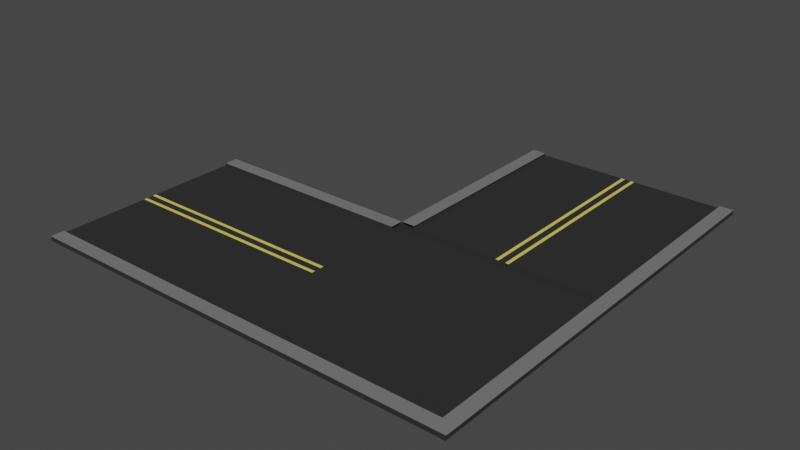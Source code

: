 # Source: r4.blend  (saved by Blender 2.91.10; exported with 4.5.12 LTS)
import bpy
from mathutils import Matrix  # noqa: F401  (used for matrix-valued properties, if any)

bpy.ops.wm.read_factory_settings(use_empty=True)
scene = bpy.context.scene
scene.name = 'Scene'

# ---- collections
col_collection = bpy.data.collections.new('Collection'); scene.collection.children.link(col_collection)

# ---- materials (node trees are filled in below, after node groups)
mat_material_001 = bpy.data.materials.new('Material.001')
mat_material_001.use_transparent_shadow = False
mat_material_002 = bpy.data.materials.new('Material.002')
mat_material_002.use_transparent_shadow = False
mat_material_003 = bpy.data.materials.new('Material.003')
mat_material_003.use_transparent_shadow = False

# ---- material node trees
mat_material_001.use_nodes = True; mat_material_001.node_tree.nodes.clear()
_N = mat_material_001.node_tree.nodes; _L = mat_material_001.node_tree.links
n0 = _N.new('ShaderNodeBsdfPrincipled'); n0.name = 'Principled BSDF'; n0.location = (10, 300)
n0.distribution = 'GGX'
n0.subsurface_method = 'BURLEY'
n0.inputs[0].default_value = (0.02772, 0.02772, 0.02772, 1.0)
n0.inputs[3].default_value = 1.45
n0.inputs[27].default_value = (0.0, 0.0, 0.0, 1.0)
n0.inputs[28].default_value = 1.0
n1 = _N.new('ShaderNodeOutputMaterial'); n1.name = 'Material Output'; n1.location = (300, 300)
_L.new(n0.outputs[0], n1.inputs[0])
n1.is_active_output = True
mat_material_002.use_nodes = True; mat_material_002.node_tree.nodes.clear()
_N = mat_material_002.node_tree.nodes; _L = mat_material_002.node_tree.links
n0 = _N.new('ShaderNodeBsdfPrincipled'); n0.name = 'Principled BSDF'; n0.location = (10, 300)
n0.distribution = 'GGX'
n0.subsurface_method = 'BURLEY'
n0.inputs[0].default_value = (0.1833, 0.1833, 0.1833, 1.0)
n0.inputs[3].default_value = 1.45
n0.inputs[27].default_value = (0.0, 0.0, 0.0, 1.0)
n0.inputs[28].default_value = 1.0
n1 = _N.new('ShaderNodeOutputMaterial'); n1.name = 'Material Output'; n1.location = (300, 300)
_L.new(n0.outputs[0], n1.inputs[0])
n1.is_active_output = True
mat_material_003.use_nodes = True; mat_material_003.node_tree.nodes.clear()
_N = mat_material_003.node_tree.nodes; _L = mat_material_003.node_tree.links
n0 = _N.new('ShaderNodeBsdfPrincipled'); n0.name = 'Principled BSDF'; n0.location = (10, 300)
n0.distribution = 'GGX'
n0.subsurface_method = 'BURLEY'
n0.inputs[0].default_value = (0.8, 0.6866, 0.1193, 1.0)
n0.inputs[3].default_value = 1.45
n0.inputs[27].default_value = (0.0, 0.0, 0.0, 1.0)
n0.inputs[28].default_value = 1.0
n1 = _N.new('ShaderNodeOutputMaterial'); n1.name = 'Material Output'; n1.location = (300, 300)
_L.new(n0.outputs[0], n1.inputs[0])
n1.is_active_output = True

# ---- world
world_world = bpy.data.worlds.new('World'); scene.world = world_world
world_world.use_nodes = True; world_world.node_tree.nodes.clear()
_N = world_world.node_tree.nodes; _L = world_world.node_tree.links
n0 = _N.new('ShaderNodeOutputWorld'); n0.name = 'World Output'; n0.location = (300, 300)
n1 = _N.new('ShaderNodeBackground'); n1.name = 'Background'; n1.location = (10, 300)
n1.inputs[0].default_value = (0.05088, 0.05088, 0.05088, 1.0)
_L.new(n1.outputs[0], n0.inputs[0])
n0.is_active_output = True
world_world.color = (0.05088, 0.05088, 0.05088)
world_world.use_sun_shadow = False
world_world.sun_shadow_jitter_overblur = 0.0

# ---- meshes
me_cube_001 = bpy.data.meshes.new('Cube.001')
me_cube_001.from_pydata([(-1.0, 2.943, -0.01), (-1.0, 2.943, 0.01), (1.0, 2.943, -0.01), (1.0, 2.943, 0.01), (0.875, 2.943, -0.01), (0.75, 2.943, -0.01), (0.625, 2.943, -0.01), (0.5, 2.943, -0.01), (0.375, 2.943, -0.01), (0.25, 2.943, -0.01), (0.125, 2.943, -0.01), (0.0, 2.943, -0.01), (-0.125, 2.943, -0.01), (-0.25, 2.943, -0.01), (-0.375, 2.943, -0.01), (-0.5, 2.943, -0.01), (-0.625, 2.943, -0.01), (-0.75, 2.943, -0.01), (-0.875, 2.943, -0.01), (-0.875, 2.943, 0.01), (-0.75, 2.943, 0.01), (-0.625, 2.943, 0.01), (-0.5, 2.943, 0.01), (-0.375, 2.943, 0.01), (-0.25, 2.943, 0.01), (-0.125, 2.943, 0.01), (0.0, 2.943, 0.01), (0.125, 2.943, 0.01), (0.25, 2.943, 0.01), (0.375, 2.943, 0.01), (0.5, 2.943, 0.01), (0.625, 2.943, 0.01), (0.75, 2.943, 0.01), (0.875, 2.943, 0.01), (0.0625, 2.943, -0.01), (0.0625, 2.943, 0.01), (0.03125, 2.943, -0.01), (0.03125, 2.943, 0.01), (-0.0625, 2.943, -0.01), (-0.0625, 2.943, 0.01), (-0.03125, 2.943, 0.01), (-0.03125, 2.943, -0.01), (-1.0, 2.943, 0.03), (0.875, 2.943, 0.03), (1.0, 2.943, 0.03), (-0.875, 2.943, 0.03), (0.875, -0.9914, 0.01), (0.875, -0.9914, 0.03), (-1.0, 0.9999, 0.01), (1.0, 0.9999, -0.01), (-1.0, 0.9999, 0.03), (-1.0, 0.9999, -0.01), (1.0, 0.9999, 0.01), (0.875, 0.9999, 0.01), (0.75, 0.9999, 0.01), (0.625, 0.9999, 0.01), (0.5, 0.9999, 0.01), (0.375, 0.9999, 0.01), (0.25, 0.9999, 0.01), (0.125, 0.9999, 0.01), (0.0, 0.9999, 0.01), (-0.125, 0.9999, 0.01), (-0.25, 0.9999, 0.01), (-0.375, 0.9999, 0.01), (-0.5, 0.9999, 0.01), (-0.625, 0.9999, 0.01), (-0.75, 0.9999, 0.01), (-0.875, 0.9999, 0.01), (-0.875, 0.9999, -0.01), (-0.75, 0.9999, -0.01), (-0.625, 0.9999, -0.01), (-0.5, 0.9999, -0.01), (-0.375, 0.9999, -0.01), (-0.25, 0.9999, -0.01), (-0.125, 0.9999, -0.01), (0.0, 0.9999, -0.01), (0.125, 0.9999, -0.01), (0.25, 0.9999, -0.01), (0.375, 0.9999, -0.01), (0.5, 0.9999, -0.01), (0.625, 0.9999, -0.01), (0.75, 0.9999, -0.01), (0.875, 0.9999, -0.01), (0.0625, 0.9999, -0.01), (0.0625, 0.9999, 0.01), (0.03125, 0.9999, -0.01), (0.03125, 0.9999, 0.01), (-0.0625, 0.9999, -0.01), (-0.0625, 0.9999, 0.01), (-0.03125, 0.9999, 0.01), (-0.03125, 0.9999, -0.01), (1.0, -0.9902, 0.03), (0.875, -0.9902, 0.03), (-0.875, 0.9999, 0.03), (0.875, 0.9535, 0.01), (0.875, 0.9535, 0.03)], [], [(51, 48, 1, 0), (4, 33, 3, 2), (0, 1, 19, 18), (18, 19, 20, 17), (17, 20, 21, 16), (16, 21, 22, 15), (15, 22, 23, 14), (14, 23, 24, 13), (13, 24, 25, 12), (41, 40, 26, 11), (34, 35, 27, 10), (10, 27, 28, 9), (9, 28, 29, 8), (8, 29, 30, 7), (7, 30, 31, 6), (6, 31, 32, 5), (5, 32, 33, 4), (36, 37, 35, 34), (11, 26, 37, 36), (12, 25, 39, 38), (38, 39, 40, 41), (67, 19, 45, 93), (19, 1, 42, 45), (3, 33, 43, 44), (52, 3, 44, 91), (2, 3, 52, 49), (4, 2, 49, 82), (33, 53, 92, 43), (33, 32, 54, 53), (32, 31, 55, 54), (31, 30, 56, 55), (30, 29, 57, 56), (29, 28, 58, 57), (28, 27, 59, 58), (37, 26, 60, 86), (39, 25, 61, 88), (25, 24, 62, 61), (24, 23, 63, 62), (23, 22, 64, 63), (22, 21, 65, 64), (21, 20, 66, 65), (20, 19, 67, 66), (0, 18, 68, 51), (18, 17, 69, 68), (17, 16, 70, 69), (16, 15, 71, 70), (15, 14, 72, 71), (14, 13, 73, 72), (13, 12, 74, 73), (41, 11, 75, 90), (34, 10, 76, 83), (10, 9, 77, 76), (9, 8, 78, 77), (8, 7, 79, 78), (7, 6, 80, 79), (6, 5, 81, 80), (5, 4, 82, 81), (36, 34, 83, 85), (27, 35, 84, 59), (11, 36, 85, 75), (35, 37, 86, 84), (12, 38, 87, 74), (40, 39, 88, 89), (26, 40, 89, 60), (38, 41, 90, 87), (45, 42, 50, 93), (44, 43, 92, 91), (1, 48, 50, 42), (46, 47, 95, 94)])
me_cube_001.polygons.foreach_set('material_index', [0, 0, 0, 0, 0, 0, 0, 0, 0, 0, 0, 0, 0, 0, 0, 0, 0, 0, 0, 0, 0, 0, 0, 0, 0, 0, 0, 0, 0, 0, 0, 0, 0, 0, 0, 0, 0, 0, 0, 0, 0, 0, 0, 0, 0, 0, 0, 0, 0, 0, 0, 0, 0, 0, 0, 0, 0, 0, 0, 0, 2, 0, 2, 0, 0, 1, 1, 0, 0])
_uv = me_cube_001.uv_layers.new(name='UVMap')
_uv.uv.foreach_set('vector', [0.375, 0.1682, 0.625, 0.1682, 0.625, 0.25, 0.375, 0.25, 0.375, 0.4844, 0.625, 0.4844, 0.625, 0.5, 0.375, 0.5, 0.375, 0.25, 0.625, 0.25, 0.625, 0.2656, 0.375, 0.2656, 0.375, 0.2656, 0.625, 0.2656, 0.625, 0.2812, 0.375, 0.2812, 0.375, 0.2812, 0.625, 0.2812, 0.625, 0.2969, 0.375, 0.2969, 0.375, 0.2969, 0.625, 0.2969, 0.625, 0.3125, 0.375, 0.3125, 0.375, 0.3125, 0.625, 0.3125, 0.625, 0.3281, 0.375, 0.3281, 0.375, 0.3281, 0.625, 0.3281, 0.625, 0.3438, 0.375, 0.3438, 0.375, 0.3438, 0.625, 0.3438, 0.625, 0.3594, 0.375, 0.3594, 0.375, 0.3711, 0.625, 0.3711, 0.625, 0.375, 0.375, 0.375, 0.375, 0.3828, 0.625, 0.3828, 0.625, 0.3906, 0.375, 0.3906, 0.375, 0.3906, 0.625, 0.3906, 0.625, 0.4062, 0.375, 0.4063, 0.375, 0.4063, 0.625, 0.4062, 0.625, 0.4219, 0.375, 0.4219, 0.375, 0.4219, 0.625, 0.4219, 0.625, 0.4375, 0.375, 0.4375, 0.375, 0.4375, 0.625, 0.4375, 0.625, 0.4531, 0.375, 0.4531, 0.375, 0.4531, 0.625, 0.4531, 0.625, 0.4688, 0.375, 0.4688, 0.375, 0.4688, 0.625, 0.4688, 0.625, 0.4844, 0.375, 0.4844, 0.375, 0.3789, 0.625, 0.3789, 0.625, 0.3828, 0.375, 0.3828, 0.375, 0.375, 0.625, 0.375, 0.625, 0.3789, 0.375, 0.3789, 0.375, 0.3594, 0.625, 0.3594, 0.625, 0.3672, 0.375, 0.3672, 0.375, 0.3672, 0.625, 0.3672, 0.625, 0.3711, 0.375, 0.3711, 0.8594, 0.5818, 0.8594, 0.5, 0.8594, 0.5, 0.8594, 0.5818, 0.625, 0.2656, 0.625, 0.25, 0.625, 0.25, 0.625, 0.2656, 0.625, 0.5, 0.625, 0.4844, 0.625, 0.4844, 0.625, 0.5, 0.625, 0.5818, 0.625, 0.5, 0.625, 0.5, 0.625, 0.5818, 0.375, 0.5, 0.625, 0.5, 0.625, 0.5818, 0.375, 0.5818, 0.3594, 0.5, 0.375, 0.5, 0.375, 0.5818, 0.3594, 0.5818, 0.6406, 0.5, 0.6406, 0.5818, 0.6406, 0.5818, 0.6406, 0.5, 0.6406, 0.5, 0.6562, 0.5, 0.6562, 0.5818, 0.6406, 0.5818, 0.6562, 0.5, 0.6719, 0.5, 0.6719, 0.5818, 0.6562, 0.5818, 0.6719, 0.5, 0.6875, 0.5, 0.6875, 0.5818, 0.6719, 0.5818, 0.6875, 0.5, 0.7031, 0.5, 0.7031, 0.5818, 0.6875, 0.5818, 0.7031, 0.5, 0.7188, 0.5, 0.7188, 0.5818, 0.7031, 0.5818, 0.7188, 0.5, 0.7344, 0.5, 0.7344, 0.5818, 0.7188, 0.5818, 0.7461, 0.5, 0.75, 0.5, 0.75, 0.5818, 0.7461, 0.5818, 0.7578, 0.5, 0.7656, 0.5, 0.7656, 0.5818, 0.7578, 0.5818, 0.7656, 0.5, 0.7812, 0.5, 0.7812, 0.5818, 0.7656, 0.5818, 0.7812, 0.5, 0.7969, 0.5, 0.7969, 0.5818, 0.7812, 0.5818, 0.7969, 0.5, 0.8125, 0.5, 0.8125, 0.5818, 0.7969, 0.5818, 0.8125, 0.5, 0.8281, 0.5, 0.8281, 0.5818, 0.8125, 0.5818, 0.8281, 0.5, 0.8438, 0.5, 0.8438, 0.5818, 0.8281, 0.5818, 0.8438, 0.5, 0.8594, 0.5, 0.8594, 0.5818, 0.8438, 0.5818, 0.125, 0.5, 0.1406, 0.5, 0.1406, 0.5818, 0.125, 0.5818, 0.1406, 0.5, 0.1562, 0.5, 0.1562, 0.5818, 0.1406, 0.5818, 0.1562, 0.5, 0.1719, 0.5, 0.1719, 0.5818, 0.1562, 0.5818, 0.1719, 0.5, 0.1875, 0.5, 0.1875, 0.5818, 0.1719, 0.5818, 0.1875, 0.5, 0.2031, 0.5, 0.2031, 0.5818, 0.1875, 0.5818, 0.2031, 0.5, 0.2187, 0.5, 0.2187, 0.5818, 0.2031, 0.5818, 0.2187, 0.5, 0.2344, 0.5, 0.2344, 0.5818, 0.2187, 0.5818, 0.2461, 0.5, 0.25, 0.5, 0.25, 0.5818, 0.2461, 0.5818, 0.2578, 0.5, 0.2656, 0.5, 0.2656, 0.5818, 0.2578, 0.5818, 0.2656, 0.5, 0.2812, 0.5, 0.2812, 0.5818, 0.2656, 0.5818, 0.2812, 0.5, 0.2969, 0.5, 0.2969, 0.5818, 0.2812, 0.5818, 0.2969, 0.5, 0.3125, 0.5, 0.3125, 0.5818, 0.2969, 0.5818, 0.3125, 0.5, 0.3281, 0.5, 0.3281, 0.5818, 0.3125, 0.5818, 0.3281, 0.5, 0.3438, 0.5, 0.3438, 0.5818, 0.3281, 0.5818, 0.3438, 0.5, 0.3594, 0.5, 0.3594, 0.5818, 0.3438, 0.5818, 0.2539, 0.5, 0.2578, 0.5, 0.2578, 0.5818, 0.2539, 0.5818, 0.7344, 0.5, 0.7422, 0.5, 0.7422, 0.5818, 0.7344, 0.5818, 0.25, 0.5, 0.2539, 0.5, 0.2539, 0.5818, 0.25, 0.5818, 0.7422, 0.5, 0.7461, 0.5, 0.7461, 0.5818, 0.7422, 0.5818, 0.2344, 0.5, 0.2422, 0.5, 0.2422, 0.5818, 0.2344, 0.5818, 0.7539, 0.5, 0.7578, 0.5, 0.7578, 0.5818, 0.7539, 0.5818, 0.75, 0.5, 0.7539, 0.5, 0.7539, 0.5818, 0.75, 0.5818, 0.2422, 0.5, 0.2461, 0.5, 0.2461, 0.5818, 0.2422, 0.5818, 0.8594, 0.5, 0.875, 0.5, 0.875, 0.5818, 0.8594, 0.5818, 0.625, 0.5, 0.6406, 0.5, 0.6406, 0.5818, 0.625, 0.5818, 0.625, 0.25, 0.625, 0.1682, 0.625, 0.1682, 0.625, 0.25, 0.6406, 0.6656, 0.6406, 0.6656, 0.6406, 0.6656, 0.6406, 0.6656])
me_cube_001.materials.append(mat_material_001)
me_cube_001.materials.append(mat_material_002)
me_cube_001.materials.append(mat_material_003)
me_cube_001.use_remesh_fix_poles = True
me_cube_001.use_remesh_preserve_attributes = False
me_cube_001.use_mirror_vertex_groups = False
me_cube_001.update()
me_cube_002 = bpy.data.meshes.new('Cube.002')
me_cube_002.from_pydata([(-3.0, -1.0, -0.01), (-3.0, -1.0, 0.01), (-3.0, 1.0, -0.01), (-3.0, 1.0, 0.01), (-3.0, 0.875, -0.01), (-3.0, 0.75, -0.01), (-3.0, 0.625, -0.01), (-3.0, 0.5, -0.01), (-3.0, 0.375, -0.01), (-3.0, 0.25, -0.01), (-3.0, 0.125, -0.01), (-3.0, -1.311e-07, -0.01), (-3.0, -0.125, -0.01), (-3.0, -0.25, -0.01), (-3.0, -0.375, -0.01), (-3.0, -0.5, -0.01), (-3.0, -0.625, -0.01), (-3.0, -0.75, -0.01), (-3.0, -0.875, -0.01), (-3.0, -0.875, 0.01), (-3.0, -0.75, 0.01), (-3.0, -0.625, 0.01), (-3.0, -0.5, 0.01), (-3.0, -0.375, 0.01), (-3.0, -0.25, 0.01), (-3.0, -0.125, 0.01), (-3.0, -1.311e-07, 0.01), (-3.0, 0.125, 0.01), (-3.0, 0.25, 0.01), (-3.0, 0.375, 0.01), (-3.0, 0.5, 0.01), (-3.0, 0.625, 0.01), (-3.0, 0.75, 0.01), (-3.0, 0.875, 0.01), (-3.0, 0.0625, -0.01), (-3.0, 0.0625, 0.01), (-3.0, 0.03125, -0.01), (-3.0, 0.03125, 0.01), (-3.0, -0.0625, -0.01), (-3.0, -0.0625, 0.01), (-3.0, -0.03125, 0.01), (-3.0, -0.03125, -0.01), (-3.0, -1.0, 0.03), (-3.0, 0.875, 0.03), (-3.0, 1.0, 0.03), (-3.0, -0.875, 0.03), (-1.006, -1.0, -0.01), (0.9963, -1.0, 0.01183), (-1.006, 1.0, -0.01), (-1.006, 1.0, 0.01), (-1.006, 0.875, 0.01), (-1.006, 0.75, 0.01), (-1.006, 0.625, 0.01), (-1.006, 0.5, 0.01), (-1.006, 0.375, 0.01), (-1.006, 0.25, 0.01), (-1.006, 0.125, 0.01), (-1.006, -4.396e-08, 0.01), (-1.006, -0.125, 0.01), (-1.006, -0.25, 0.01), (-1.006, -0.375, 0.01), (-1.006, -0.5, 0.01), (-1.006, -0.625, 0.01), (-1.006, -0.75, 0.01), (0.9963, -0.875, 0.01183), (-1.006, -0.875, -0.01), (-1.006, -0.75, -0.01), (-1.006, -0.625, -0.01), (-1.006, -0.5, -0.01), (-1.006, -0.375, -0.01), (-1.006, -0.25, -0.01), (-1.006, -0.125, -0.01), (-1.006, -4.396e-08, -0.01), (-1.006, 0.125, -0.01), (-1.006, 0.25, -0.01), (-1.006, 0.375, -0.01), (-1.006, 0.5, -0.01), (-1.006, 0.625, -0.01), (-1.006, 0.75, -0.01), (-1.006, 0.875, -0.01), (-1.006, 0.0625, -0.01), (-1.006, 0.0625, 0.01), (-1.006, 0.03125, -0.01), (-1.006, 0.03125, 0.01), (-1.006, -0.0625, -0.01), (-1.006, -0.0625, 0.01), (-1.006, -0.03125, 0.01), (-1.006, -0.03125, -0.01), (0.9963, -1.0, 0.03183), (-1.006, 1.0, 0.03), (-1.006, 0.875, 0.03), (0.9963, -0.875, 0.03183), (0.9972, -1.0, -0.01), (0.9972, 1.0, 0.01), (0.9972, 0.875, 0.01), (0.9972, 0.75, 0.01), (0.9972, 0.625, 0.01), (0.9972, 0.5, 0.01), (0.9972, 0.375, 0.01), (0.9972, 0.25, 0.01), (0.9972, 0.125, 0.01), (0.9972, 4.359e-08, 0.01), (0.9972, -0.125, 0.01), (0.9972, -0.25, 0.01), (0.9972, -0.375, 0.01), (0.9972, -0.5, 0.01), (0.9972, -0.625, 0.01), (0.9972, -0.75, 0.01), (0.9972, -0.875, 0.01), (0.9972, -0.875, -0.01), (0.9972, -0.75, -0.01), (0.9972, -0.625, -0.01), (0.9972, -0.5, -0.01), (0.9972, -0.375, -0.01), (0.9972, -0.25, -0.01), (0.9972, -0.125, -0.01), (0.9972, 4.359e-08, -0.01), (0.9972, 0.125, -0.01), (0.9972, 0.25, -0.01), (0.9972, 0.375, -0.01), (0.9972, 0.5, -0.01), (0.9972, 0.625, -0.01), (0.9972, 0.75, -0.01), (0.9972, 0.875, -0.01), (0.9972, 0.0625, -0.01), (0.9972, 0.0625, 0.01), (0.9972, 0.03125, -0.01), (0.9972, 0.03125, 0.01), (0.9972, -0.0625, -0.01), (0.9972, -0.0625, 0.01), (0.9972, -0.03125, 0.01), (0.9972, -0.03125, -0.01), (0.9972, -1.0, 0.01), (0.9972, 1.0, -0.01)], [], [(46, 47, 1, 0), (4, 33, 3, 2), (0, 1, 19, 18), (18, 19, 20, 17), (17, 20, 21, 16), (16, 21, 22, 15), (15, 22, 23, 14), (14, 23, 24, 13), (13, 24, 25, 12), (41, 40, 26, 11), (34, 35, 27, 10), (10, 27, 28, 9), (9, 28, 29, 8), (8, 29, 30, 7), (7, 30, 31, 6), (6, 31, 32, 5), (5, 32, 33, 4), (36, 37, 35, 34), (11, 26, 37, 36), (12, 25, 39, 38), (38, 39, 40, 41), (64, 19, 45, 91), (19, 1, 42, 45), (3, 33, 43, 44), (49, 3, 44, 89), (1, 47, 88, 42), (44, 43, 90, 89), (45, 42, 88, 91), (38, 41, 87, 84), (26, 40, 86, 57), (40, 39, 85, 86), (12, 38, 84, 71), (35, 37, 83, 81), (11, 36, 82, 72), (27, 35, 81, 56), (36, 34, 80, 82), (5, 4, 79, 78), (6, 5, 78, 77), (7, 6, 77, 76), (8, 7, 76, 75), (9, 8, 75, 74), (10, 9, 74, 73), (34, 10, 73, 80), (41, 11, 72, 87), (13, 12, 71, 70), (14, 13, 70, 69), (15, 14, 69, 68), (16, 15, 68, 67), (17, 16, 67, 66), (18, 17, 66, 65), (0, 18, 65, 46), (20, 19, 64, 63), (21, 20, 63, 62), (22, 21, 62, 61), (23, 22, 61, 60), (24, 23, 60, 59), (25, 24, 59, 58), (39, 25, 58, 85), (37, 26, 57, 83), (28, 27, 56, 55), (29, 28, 55, 54), (30, 29, 54, 53), (31, 30, 53, 52), (32, 31, 52, 51), (33, 32, 51, 50), (33, 50, 90, 43), (4, 2, 48, 79), (2, 3, 49, 48), (92, 132, 47, 46), (84, 87, 131, 128), (57, 86, 130, 101), (86, 85, 129, 130), (71, 84, 128, 115), (81, 83, 127, 125), (72, 82, 126, 116), (56, 81, 125, 100), (82, 80, 124, 126), (78, 79, 123, 122), (77, 78, 122, 121), (76, 77, 121, 120), (75, 76, 120, 119), (74, 75, 119, 118), (73, 74, 118, 117), (80, 73, 117, 124), (87, 72, 116, 131), (70, 71, 115, 114), (69, 70, 114, 113), (68, 69, 113, 112), (67, 68, 112, 111), (66, 67, 111, 110), (65, 66, 110, 109), (46, 65, 109, 92), (63, 64, 108, 107), (62, 63, 107, 106), (61, 62, 106, 105), (60, 61, 105, 104), (59, 60, 104, 103), (58, 59, 103, 102), (85, 58, 102, 129), (83, 57, 101, 127), (55, 56, 100, 99), (54, 55, 99, 98), (53, 54, 98, 97), (52, 53, 97, 96), (51, 52, 96, 95), (50, 51, 95, 94), (79, 48, 133, 123), (48, 49, 93, 133)])
me_cube_002.polygons.foreach_set('material_index', [0, 0, 0, 0, 0, 0, 0, 0, 0, 0, 0, 0, 0, 0, 0, 0, 0, 0, 0, 0, 0, 0, 0, 0, 0, 0, 1, 1, 0, 0, 2, 0, 2, 0, 0, 0, 0, 0, 0, 0, 0, 0, 0, 0, 0, 0, 0, 0, 0, 0, 0, 0, 0, 0, 0, 0, 0, 0, 0, 0, 0, 0, 0, 0, 0, 0, 0, 0, 0, 0, 0, 0, 0, 0, 0, 0, 0, 0, 0, 0, 0, 0, 0, 0, 0, 0, 0, 0, 0, 0, 0, 0, 0, 0, 0, 0, 0, 0, 0, 0, 0, 0, 0, 0, 0, 0, 0, 0])
_uv = me_cube_002.uv_layers.new(name='UVMap')
_uv.uv.foreach_set('vector', [0.375, 0.1669, 0.625, 0.1669, 0.625, 0.25, 0.375, 0.25, 0.375, 0.4844, 0.625, 0.4844, 0.625, 0.5, 0.375, 0.5, 0.375, 0.25, 0.625, 0.25, 0.625, 0.2656, 0.375, 0.2656, 0.375, 0.2656, 0.625, 0.2656, 0.625, 0.2812, 0.375, 0.2812, 0.375, 0.2812, 0.625, 0.2812, 0.625, 0.2969, 0.375, 0.2969, 0.375, 0.2969, 0.625, 0.2969, 0.625, 0.3125, 0.375, 0.3125, 0.375, 0.3125, 0.625, 0.3125, 0.625, 0.3281, 0.375, 0.3281, 0.375, 0.3281, 0.625, 0.3281, 0.625, 0.3438, 0.375, 0.3438, 0.375, 0.3438, 0.625, 0.3438, 0.625, 0.3594, 0.375, 0.3594, 0.375, 0.3711, 0.625, 0.3711, 0.625, 0.375, 0.375, 0.375, 0.375, 0.3828, 0.625, 0.3828, 0.625, 0.3906, 0.375, 0.3906, 0.375, 0.3906, 0.625, 0.3906, 0.625, 0.4062, 0.375, 0.4063, 0.375, 0.4063, 0.625, 0.4062, 0.625, 0.4219, 0.375, 0.4219, 0.375, 0.4219, 0.625, 0.4219, 0.625, 0.4375, 0.375, 0.4375, 0.375, 0.4375, 0.625, 0.4375, 0.625, 0.4531, 0.375, 0.4531, 0.375, 0.4531, 0.625, 0.4531, 0.625, 0.4688, 0.375, 0.4688, 0.375, 0.4688, 0.625, 0.4688, 0.625, 0.4844, 0.375, 0.4844, 0.375, 0.3789, 0.625, 0.3789, 0.625, 0.3828, 0.375, 0.3828, 0.375, 0.375, 0.625, 0.375, 0.625, 0.3789, 0.375, 0.3789, 0.375, 0.3594, 0.625, 0.3594, 0.625, 0.3672, 0.375, 0.3672, 0.375, 0.3672, 0.625, 0.3672, 0.625, 0.3711, 0.375, 0.3711, 0.8594, 0.5831, 0.8594, 0.5, 0.8594, 0.5, 0.8594, 0.5831, 0.625, 0.2656, 0.625, 0.25, 0.625, 0.25, 0.625, 0.2656, 0.625, 0.5, 0.625, 0.4844, 0.625, 0.4844, 0.625, 0.5, 0.625, 0.5831, 0.625, 0.5, 0.625, 0.5, 0.625, 0.5831, 0.625, 0.25, 0.625, 0.1669, 0.625, 0.1669, 0.625, 0.25, 0.625, 0.5, 0.6406, 0.5, 0.6406, 0.5831, 0.625, 0.5831, 0.8594, 0.5, 0.875, 0.5, 0.875, 0.5831, 0.8594, 0.5831, 0.2422, 0.5, 0.2461, 0.5, 0.2461, 0.5831, 0.2422, 0.5831, 0.75, 0.5, 0.7539, 0.5, 0.7539, 0.5831, 0.75, 0.5831, 0.7539, 0.5, 0.7578, 0.5, 0.7578, 0.5831, 0.7539, 0.5831, 0.2344, 0.5, 0.2422, 0.5, 0.2422, 0.5831, 0.2344, 0.5831, 0.7422, 0.5, 0.7461, 0.5, 0.7461, 0.5831, 0.7422, 0.5831, 0.25, 0.5, 0.2539, 0.5, 0.2539, 0.5831, 0.25, 0.5831, 0.7344, 0.5, 0.7422, 0.5, 0.7422, 0.5831, 0.7344, 0.5831, 0.2539, 0.5, 0.2578, 0.5, 0.2578, 0.5831, 0.2539, 0.5831, 0.3438, 0.5, 0.3594, 0.5, 0.3594, 0.5831, 0.3438, 0.5831, 0.3281, 0.5, 0.3438, 0.5, 0.3438, 0.5831, 0.3281, 0.5831, 0.3125, 0.5, 0.3281, 0.5, 0.3281, 0.5831, 0.3125, 0.5831, 0.2969, 0.5, 0.3125, 0.5, 0.3125, 0.5831, 0.2969, 0.5831, 0.2812, 0.5, 0.2969, 0.5, 0.2969, 0.5831, 0.2812, 0.5831, 0.2656, 0.5, 0.2812, 0.5, 0.2812, 0.5831, 0.2656, 0.5831, 0.2578, 0.5, 0.2656, 0.5, 0.2656, 0.5831, 0.2578, 0.5831, 0.2461, 0.5, 0.25, 0.5, 0.25, 0.5831, 0.2461, 0.5831, 0.2187, 0.5, 0.2344, 0.5, 0.2344, 0.5831, 0.2187, 0.5831, 0.2031, 0.5, 0.2187, 0.5, 0.2187, 0.5831, 0.2031, 0.5831, 0.1875, 0.5, 0.2031, 0.5, 0.2031, 0.5831, 0.1875, 0.5831, 0.1719, 0.5, 0.1875, 0.5, 0.1875, 0.5831, 0.1719, 0.5831, 0.1562, 0.5, 0.1719, 0.5, 0.1719, 0.5831, 0.1562, 0.5831, 0.1406, 0.5, 0.1562, 0.5, 0.1562, 0.5831, 0.1406, 0.5831, 0.125, 0.5, 0.1406, 0.5, 0.1406, 0.5831, 0.125, 0.5831, 0.8438, 0.5, 0.8594, 0.5, 0.8594, 0.5831, 0.8438, 0.5831, 0.8281, 0.5, 0.8438, 0.5, 0.8438, 0.5831, 0.8281, 0.5831, 0.8125, 0.5, 0.8281, 0.5, 0.8281, 0.5831, 0.8125, 0.5831, 0.7969, 0.5, 0.8125, 0.5, 0.8125, 0.5831, 0.7969, 0.5831, 0.7812, 0.5, 0.7969, 0.5, 0.7969, 0.5831, 0.7812, 0.5831, 0.7656, 0.5, 0.7812, 0.5, 0.7812, 0.5831, 0.7656, 0.5831, 0.7578, 0.5, 0.7656, 0.5, 0.7656, 0.5831, 0.7578, 0.5831, 0.7461, 0.5, 0.75, 0.5, 0.75, 0.5831, 0.7461, 0.5831, 0.7188, 0.5, 0.7344, 0.5, 0.7344, 0.5831, 0.7188, 0.5831, 0.7031, 0.5, 0.7188, 0.5, 0.7188, 0.5831, 0.7031, 0.5831, 0.6875, 0.5, 0.7031, 0.5, 0.7031, 0.5831, 0.6875, 0.5831, 0.6719, 0.5, 0.6875, 0.5, 0.6875, 0.5831, 0.6719, 0.5831, 0.6562, 0.5, 0.6719, 0.5, 0.6719, 0.5831, 0.6562, 0.5831, 0.6406, 0.5, 0.6562, 0.5, 0.6562, 0.5831, 0.6406, 0.5831, 0.6406, 0.5, 0.6406, 0.5831, 0.6406, 0.5831, 0.6406, 0.5, 0.3594, 0.5, 0.375, 0.5, 0.375, 0.5831, 0.3594, 0.5831, 0.375, 0.5, 0.625, 0.5, 0.625, 0.5831, 0.375, 0.5831, 0.375, 0.08345, 0.625, 0.08345, 0.625, 0.1669, 0.375, 0.1669, 0.2422, 0.5831, 0.2461, 0.5831, 0.2461, 0.6666, 0.2422, 0.6666, 0.75, 0.5831, 0.7539, 0.5831, 0.7539, 0.6666, 0.75, 0.6666, 0.7539, 0.5831, 0.7578, 0.5831, 0.7578, 0.6666, 0.7539, 0.6666, 0.2344, 0.5831, 0.2422, 0.5831, 0.2422, 0.6666, 0.2344, 0.6666, 0.7422, 0.5831, 0.7461, 0.5831, 0.7461, 0.6666, 0.7422, 0.6666, 0.25, 0.5831, 0.2539, 0.5831, 0.2539, 0.6666, 0.25, 0.6666, 0.7344, 0.5831, 0.7422, 0.5831, 0.7422, 0.6666, 0.7344, 0.6666, 0.2539, 0.5831, 0.2578, 0.5831, 0.2578, 0.6666, 0.2539, 0.6666, 0.3438, 0.5831, 0.3594, 0.5831, 0.3594, 0.6666, 0.3438, 0.6666, 0.3281, 0.5831, 0.3438, 0.5831, 0.3438, 0.6666, 0.3281, 0.6666, 0.3125, 0.5831, 0.3281, 0.5831, 0.3281, 0.6666, 0.3125, 0.6666, 0.2969, 0.5831, 0.3125, 0.5831, 0.3125, 0.6666, 0.2969, 0.6666, 0.2812, 0.5831, 0.2969, 0.5831, 0.2969, 0.6666, 0.2812, 0.6666, 0.2656, 0.5831, 0.2812, 0.5831, 0.2812, 0.6666, 0.2656, 0.6666, 0.2578, 0.5831, 0.2656, 0.5831, 0.2656, 0.6666, 0.2578, 0.6666, 0.2461, 0.5831, 0.25, 0.5831, 0.25, 0.6666, 0.2461, 0.6666, 0.2187, 0.5831, 0.2344, 0.5831, 0.2344, 0.6666, 0.2187, 0.6666, 0.2031, 0.5831, 0.2187, 0.5831, 0.2187, 0.6666, 0.2031, 0.6666, 0.1875, 0.5831, 0.2031, 0.5831, 0.2031, 0.6666, 0.1875, 0.6666, 0.1719, 0.5831, 0.1875, 0.5831, 0.1875, 0.6666, 0.1719, 0.6666, 0.1562, 0.5831, 0.1719, 0.5831, 0.1719, 0.6666, 0.1562, 0.6666, 0.1406, 0.5831, 0.1562, 0.5831, 0.1562, 0.6666, 0.1406, 0.6666, 0.125, 0.5831, 0.1406, 0.5831, 0.1406, 0.6666, 0.125, 0.6666, 0.8438, 0.5831, 0.8594, 0.5831, 0.8594, 0.6666, 0.8438, 0.6666, 0.8281, 0.5831, 0.8438, 0.5831, 0.8438, 0.6666, 0.8281, 0.6666, 0.8125, 0.5831, 0.8281, 0.5831, 0.8281, 0.6666, 0.8125, 0.6666, 0.7969, 0.5831, 0.8125, 0.5831, 0.8125, 0.6666, 0.7969, 0.6666, 0.7812, 0.5831, 0.7969, 0.5831, 0.7969, 0.6666, 0.7812, 0.6666, 0.7656, 0.5831, 0.7812, 0.5831, 0.7812, 0.6666, 0.7656, 0.6666, 0.7578, 0.5831, 0.7656, 0.5831, 0.7656, 0.6666, 0.7578, 0.6666, 0.7461, 0.5831, 0.75, 0.5831, 0.75, 0.6666, 0.7461, 0.6666, 0.7188, 0.5831, 0.7344, 0.5831, 0.7344, 0.6666, 0.7188, 0.6666, 0.7031, 0.5831, 0.7188, 0.5831, 0.7188, 0.6666, 0.7031, 0.6666, 0.6875, 0.5831, 0.7031, 0.5831, 0.7031, 0.6666, 0.6875, 0.6666, 0.6719, 0.5831, 0.6875, 0.5831, 0.6875, 0.6666, 0.6719, 0.6666, 0.6562, 0.5831, 0.6719, 0.5831, 0.6719, 0.6666, 0.6562, 0.6666, 0.6406, 0.5831, 0.6562, 0.5831, 0.6562, 0.6666, 0.6406, 0.6666, 0.3594, 0.5831, 0.375, 0.5831, 0.375, 0.6666, 0.3594, 0.6666, 0.375, 0.5831, 0.625, 0.5831, 0.625, 0.6666, 0.375, 0.6666])
me_cube_002.materials.append(mat_material_001)
me_cube_002.materials.append(mat_material_002)
me_cube_002.materials.append(mat_material_003)
me_cube_002.use_remesh_fix_poles = True
me_cube_002.use_remesh_preserve_attributes = False
me_cube_002.use_mirror_vertex_groups = False
me_cube_002.update()

# ---- objects
ob_cube = bpy.data.objects.new('Cube', me_cube_001)
ob_cube_001 = bpy.data.objects.new('Cube.001', me_cube_002)

# ---- transforms, parenting, visibility, modifiers, constraints
ob_cube.location = (0.0, 0.0, 0.0)
ob_cube.lineart.crease_threshold = 0.0
ob_cube_001.location = (0.0, 0.0, 0.0)
ob_cube_001.lineart.crease_threshold = 0.0

# ---- collection membership
col_collection.objects.link(ob_cube)
col_collection.objects.link(ob_cube_001)

# ---- scene / render settings (as saved in the file)
scene.frame_start = 1; scene.frame_end = 250; scene.frame_set(1)
scene.render.engine = 'BLENDER_EEVEE_NEXT'
scene.cycles.use_denoising = False
scene.cycles.samples = 128
scene.cycles.sampling_pattern = 'TABULATED_SOBOL'
scene.cycles.use_adaptive_sampling = False
scene.cycles.use_light_tree = False
scene.view_settings.view_transform = 'Filmic'
bpy.context.view_layer.update()

# ---- added for rendering (the .blend has no active camera and no usable light): camera, sun
cam_auto = bpy.data.cameras.new('AutoCamera')
cam_auto.lens = 50.0
cam_auto.sensor_width = 36.0
cam_auto.clip_end = 1000.0
ob_auto_camera = bpy.data.objects.new('AutoCamera', cam_auto)
scene.collection.objects.link(ob_auto_camera)
ob_auto_camera.location = (4.19693, -5.26475, 4.16846)
ob_auto_camera.rotation_euler = (1.09748, -7.21219e-08, 0.694738)
scene.camera = ob_auto_camera
light_auto_sun = bpy.data.lights.new('AutoSun', 'SUN')
light_auto_sun.energy = 3.0
light_auto_sun.angle = 0.0523599
ob_auto_sun = bpy.data.objects.new('AutoSun', light_auto_sun)
scene.collection.objects.link(ob_auto_sun)
ob_auto_sun.rotation_euler = (0.872665, 0.174533, 0.523599)
bpy.context.view_layer.update()
